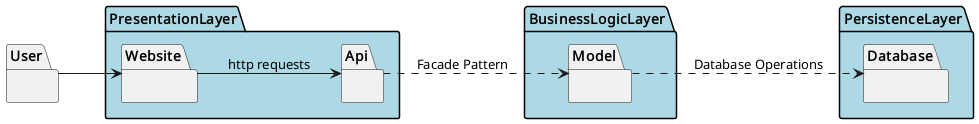

The diagram above was rendered by PlantUML. Its source (embedded in the PNG):
@startuml
left to right direction

package User {}

package PresentationLayer #LightBlue {
	package Website {}
	package Api {}
}

package BusinessLogicLayer #LightBlue {
	package Model {
	}
}

package PersistenceLayer #LightBlue {
	package Database {}
}

User --> Website
Website --> Api : http requests
Api ..> Model : Facade Pattern
Model ..> Database : Database Operations

@enduml